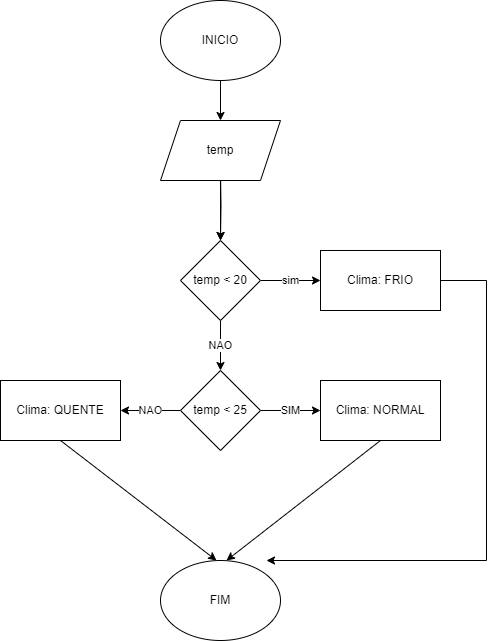

The diagram above was exported from draw.io. Its source (the exported page's mxGraphModel, read from the mxfile embedded in the PNG):
<mxGraphModel dx="880" dy="387" grid="1" gridSize="10" guides="1" tooltips="1" connect="1" arrows="1" fold="1" page="1" pageScale="1" pageWidth="827" pageHeight="1169" math="0" shadow="0">
  <root>
    <mxCell id="0" />
    <mxCell id="1" parent="0" />
    <mxCell id="OMun7TE7fpQ3_ScUBAQO-4" value="" style="edgeStyle=orthogonalEdgeStyle;rounded=0;orthogonalLoop=1;jettySize=auto;html=1;" edge="1" parent="1" source="nk14-gv5O76x4XROZ-c6-1" target="OMun7TE7fpQ3_ScUBAQO-1">
      <mxGeometry relative="1" as="geometry" />
    </mxCell>
    <mxCell id="nk14-gv5O76x4XROZ-c6-1" value="INICIO" style="ellipse;whiteSpace=wrap;html=1;" parent="1" vertex="1">
      <mxGeometry x="354" y="40" width="120" height="80" as="geometry" />
    </mxCell>
    <mxCell id="nk14-gv5O76x4XROZ-c6-5" value="" style="edgeStyle=orthogonalEdgeStyle;rounded=0;orthogonalLoop=1;jettySize=auto;html=1;" parent="1" target="nk14-gv5O76x4XROZ-c6-4" edge="1">
      <mxGeometry relative="1" as="geometry">
        <mxPoint x="414" y="210" as="sourcePoint" />
      </mxGeometry>
    </mxCell>
    <mxCell id="nk14-gv5O76x4XROZ-c6-7" value="sim" style="edgeStyle=orthogonalEdgeStyle;rounded=0;orthogonalLoop=1;jettySize=auto;html=1;" parent="1" source="nk14-gv5O76x4XROZ-c6-4" target="nk14-gv5O76x4XROZ-c6-6" edge="1">
      <mxGeometry relative="1" as="geometry" />
    </mxCell>
    <mxCell id="nk14-gv5O76x4XROZ-c6-10" value="NAO" style="edgeStyle=orthogonalEdgeStyle;rounded=0;orthogonalLoop=1;jettySize=auto;html=1;" parent="1" source="nk14-gv5O76x4XROZ-c6-4" target="nk14-gv5O76x4XROZ-c6-11" edge="1">
      <mxGeometry relative="1" as="geometry">
        <mxPoint x="314" y="320" as="targetPoint" />
      </mxGeometry>
    </mxCell>
    <mxCell id="nk14-gv5O76x4XROZ-c6-4" value="temp &amp;lt; 20" style="rhombus;whiteSpace=wrap;html=1;" parent="1" vertex="1">
      <mxGeometry x="374" y="280" width="80" height="80" as="geometry" />
    </mxCell>
    <mxCell id="nk14-gv5O76x4XROZ-c6-6" value="Clima: FRIO" style="whiteSpace=wrap;html=1;" parent="1" vertex="1">
      <mxGeometry x="514" y="290" width="120" height="60" as="geometry" />
    </mxCell>
    <mxCell id="nk14-gv5O76x4XROZ-c6-15" value="SIM" style="edgeStyle=orthogonalEdgeStyle;rounded=0;orthogonalLoop=1;jettySize=auto;html=1;" parent="1" source="nk14-gv5O76x4XROZ-c6-11" target="nk14-gv5O76x4XROZ-c6-14" edge="1">
      <mxGeometry relative="1" as="geometry" />
    </mxCell>
    <mxCell id="nk14-gv5O76x4XROZ-c6-18" value="NAO" style="edgeStyle=orthogonalEdgeStyle;rounded=0;orthogonalLoop=1;jettySize=auto;html=1;" parent="1" source="nk14-gv5O76x4XROZ-c6-11" target="nk14-gv5O76x4XROZ-c6-17" edge="1">
      <mxGeometry relative="1" as="geometry" />
    </mxCell>
    <mxCell id="nk14-gv5O76x4XROZ-c6-11" value="temp &amp;lt; 25" style="rhombus;whiteSpace=wrap;html=1;" parent="1" vertex="1">
      <mxGeometry x="374" y="410" width="80" height="80" as="geometry" />
    </mxCell>
    <mxCell id="nk14-gv5O76x4XROZ-c6-14" value="Clima: NORMAL" style="whiteSpace=wrap;html=1;" parent="1" vertex="1">
      <mxGeometry x="514" y="420" width="120" height="60" as="geometry" />
    </mxCell>
    <mxCell id="nk14-gv5O76x4XROZ-c6-17" value="Clima: QUENTE" style="whiteSpace=wrap;html=1;" parent="1" vertex="1">
      <mxGeometry x="194" y="420" width="120" height="60" as="geometry" />
    </mxCell>
    <mxCell id="nk14-gv5O76x4XROZ-c6-19" value="" style="endArrow=classic;html=1;rounded=0;exitX=1;exitY=0.5;exitDx=0;exitDy=0;" parent="1" source="nk14-gv5O76x4XROZ-c6-6" edge="1">
      <mxGeometry width="50" height="50" relative="1" as="geometry">
        <mxPoint x="390" y="520" as="sourcePoint" />
        <mxPoint x="460" y="600" as="targetPoint" />
        <Array as="points">
          <mxPoint x="680" y="320" />
          <mxPoint x="680" y="600" />
        </Array>
      </mxGeometry>
    </mxCell>
    <mxCell id="nk14-gv5O76x4XROZ-c6-20" value="" style="endArrow=classic;html=1;rounded=0;exitX=0.5;exitY=1;exitDx=0;exitDy=0;" parent="1" source="nk14-gv5O76x4XROZ-c6-14" edge="1">
      <mxGeometry width="50" height="50" relative="1" as="geometry">
        <mxPoint x="390" y="520" as="sourcePoint" />
        <mxPoint x="420" y="600" as="targetPoint" />
      </mxGeometry>
    </mxCell>
    <mxCell id="nk14-gv5O76x4XROZ-c6-21" value="" style="endArrow=classic;html=1;rounded=0;exitX=0.5;exitY=1;exitDx=0;exitDy=0;" parent="1" source="nk14-gv5O76x4XROZ-c6-17" edge="1">
      <mxGeometry width="50" height="50" relative="1" as="geometry">
        <mxPoint x="390" y="520" as="sourcePoint" />
        <mxPoint x="410" y="600" as="targetPoint" />
      </mxGeometry>
    </mxCell>
    <mxCell id="nk14-gv5O76x4XROZ-c6-22" value="FIM" style="ellipse;whiteSpace=wrap;html=1;" parent="1" vertex="1">
      <mxGeometry x="354" y="600" width="120" height="80" as="geometry" />
    </mxCell>
    <mxCell id="OMun7TE7fpQ3_ScUBAQO-3" value="" style="edgeStyle=orthogonalEdgeStyle;rounded=0;orthogonalLoop=1;jettySize=auto;html=1;" edge="1" parent="1" source="OMun7TE7fpQ3_ScUBAQO-1" target="nk14-gv5O76x4XROZ-c6-4">
      <mxGeometry relative="1" as="geometry" />
    </mxCell>
    <mxCell id="OMun7TE7fpQ3_ScUBAQO-1" value="temp" style="shape=parallelogram;perimeter=parallelogramPerimeter;whiteSpace=wrap;html=1;fixedSize=1;" vertex="1" parent="1">
      <mxGeometry x="354" y="160" width="120" height="60" as="geometry" />
    </mxCell>
  </root>
</mxGraphModel>